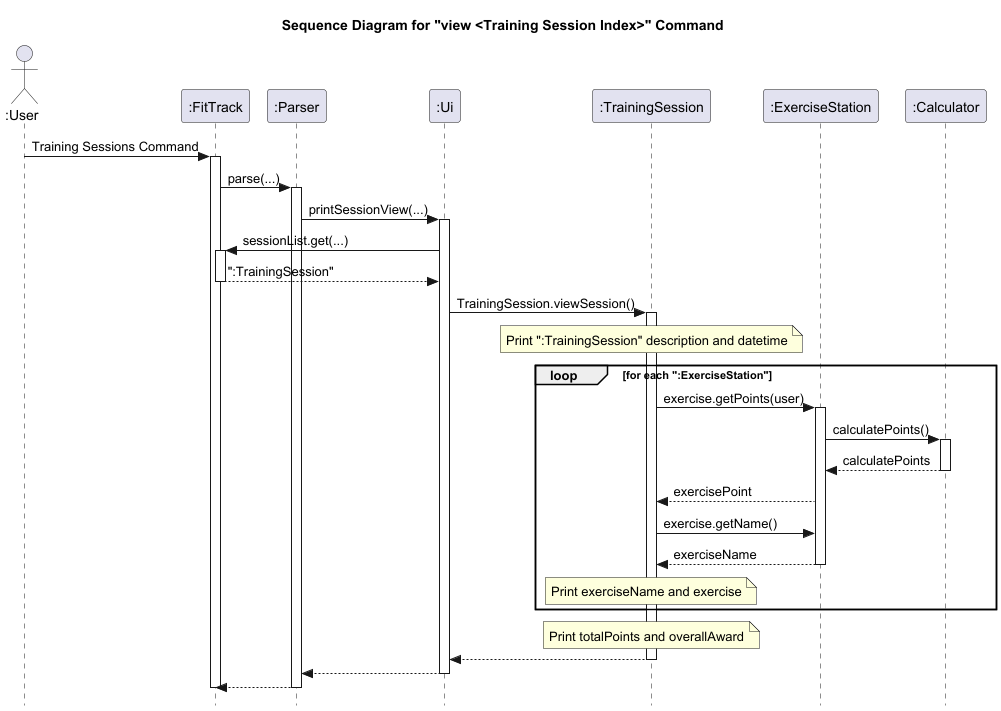

The diagram above was rendered by PlantUML. Its source (embedded in the PNG):
@startuml
title Sequence Diagram for "view <Training Session Index>" Command
skinparam style strictuml

actor ":User"

":User" -> ":FitTrack": Training Sessions Command
activate ":FitTrack"
    ":FitTrack" -> ":Parser": parse(...)
        activate ":Parser"
            ":Parser" -> ":Ui": printSessionView(...)
                activate ":Ui"
                    ":Ui" -> ":FitTrack" : sessionList.get(...)
                        activate ":FitTrack"
                            ":FitTrack" --> ":Ui": ":TrainingSession"
                        deactivate ":FitTrack"
                    ":Ui" -> ":TrainingSession": TrainingSession.viewSession()
                        activate ":TrainingSession"
                            note over ":TrainingSession"
                            Print ":TrainingSession" description and datetime
                            end note
                            loop for each ":ExerciseStation"
                                ":TrainingSession" -> ":ExerciseStation": exercise.getPoints(user)
                                activate ":ExerciseStation"
                                    ":ExerciseStation" -> ":Calculator": calculatePoints()
                                    activate ":Calculator"
                                    ":Calculator" --> ":ExerciseStation": calculatePoints
                                    deactivate ":Calculator"
                                ":ExerciseStation" --> ":TrainingSession": exercisePoint
                                ":TrainingSession" -> ":ExerciseStation": exercise.getName()
                                ":ExerciseStation" --> ":TrainingSession": exerciseName
                                deactivate ":ExerciseStation"
                                note over ":TrainingSession"
                                Print exerciseName and exercise
                                end note
                            end loop
                            note over ":TrainingSession"
                            Print totalPoints and overallAward
                            end note
                            deactivate ":ExerciseStation"
                            ":TrainingSession" --> ":Ui"
                        deactivate ":TrainingSession"
                ":Ui" --> ":Parser"
                deactivate ":Ui"
            ":Parser" --> ":FitTrack"
        deactivate ":Parser"
deactivate ":FitTrack"

'activate FitTrack
'FitTrack -> Parser: parse(...)
'activate Parser
'Parser -> Ui: printSessionList(...)
'
'activate Ui
'
'alt sessionList.isEmpty()
'    note over Ui
'        Print LIST_SESSION_EMPTY_MESSAGE
'    end note
'else !sessionList.isEmpty()
'    note over Ui
'        Print LIST_SESSION_MESSAGE
'    end note
'    loop for each in sessionList
'        Ui --> FitTrack: sessionList.get(sessionIndex)
'        activate FitTrack
'        FitTrack --> Ui: TrainingSession
'        deactivate FitTrack
'
'        Ui -> TrainingSession: getSessionDescription()
'        activate TrainingSession
'        TrainingSession --> Ui: sessionDescription
'        deactivate TrainingSession
'
'        note over Ui
'            Print sessionDescription
'        end note
'    end
'    Ui -> Ui: printSessionCount()
'    activate Ui
'    Ui --> Ui
'    deactivate Ui
'end
'Ui --> Parser
'deactivate Ui
'Parser --> FitTrack
'deactivate Parser
'FitTrack --> User
'deactivate FitTrack

@enduml